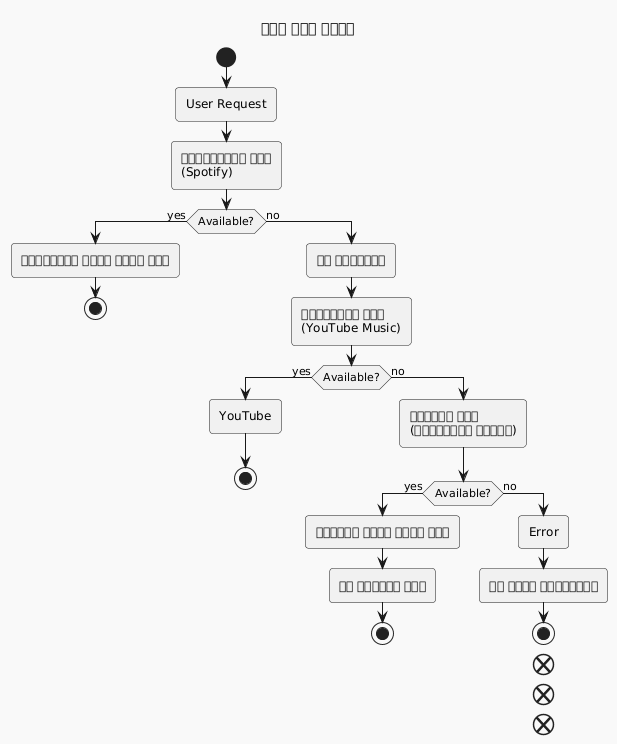

The diagram above was rendered by PlantUML. Its source (embedded in the PNG):
@startuml

skinparam BackgroundColor F9F9F9
skinparam shadowing false
skinparam RoundCorner 7
skinparam ArrowColor 191919
skinparam FontColor 191919
skinparam SequenceLifeLineBorderColor 393939
skinparam SequenceGroupHeaderFontColor 191919
skinparam SequenceGroupFontColor 393939
skinparam SequenceGroupBorderColor 393939
skinparam SequenceGroupBorderThickness 1

skinparam sequenceDivider {
    BorderColor 191919
    BorderThickness 1
    FontColor 191919
}

skinparam participant {
    BackgroundColor E55756
    BorderColor 191919
    FontColor F9F9F9
    BorderThickness 1.5
}

skinparam database {
    BackgroundColor A4DBD8
    BorderColor 191919
    FontColor 191919
}

skinparam entity {
    BackgroundColor EFBABC
    BorderColor 191919
    FontColor 191919
}

skinparam note {
    BackgroundColor e5e5e5
    BorderColor 191919
    FontColor 191919
    BorderThickness 1.5
}

skinparam actor {
    BackgroundColor 191919
    BorderColor 191919
    FontColor 191919
}

skinparam boundary {
    BackgroundColor EFBABC
    BorderColor 191919
    FontColor 191919
}

skinparam control {
    BackgroundColor EFBABC
    BorderColor 191919
    FontColor 191919
}

skinparam collections {
    BackgroundColor E55756
    BorderColor 191919
    FontColor 191919
    BorderThickness 1.5
}

skinparam queue {
    BackgroundColor E55756
    BorderColor 191919
    FontColor FFF
    BorderThickness 1.5
}

title বহু উৎস কৌশল
start

:User Request;

:প্রার্ভিক উৎস\n(Spotify);

if (Available?) then (yes)
  :স্পটিফাই ডেটা ফেরত দিন;
  stop
else (no)
  :লগ ফলব্যাক;
  :দ্বিতীয় উৎস\n(YouTube Music);

  if (Available?) then (yes)
    :YouTube;
    stop
  else (no)
    :তৃতীয় উৎস\n(স্থানীয় ক্যাশ);

    if (Available?) then (yes)
      :ক্যাশড ডেটা ফেরত দিন;
      :লগ ক্যাশে হিট;
      stop
    else (no)
      :Error;
      :লগ পুরো ব্যর্থতা;
      stop
    end
  end
end

@enduml